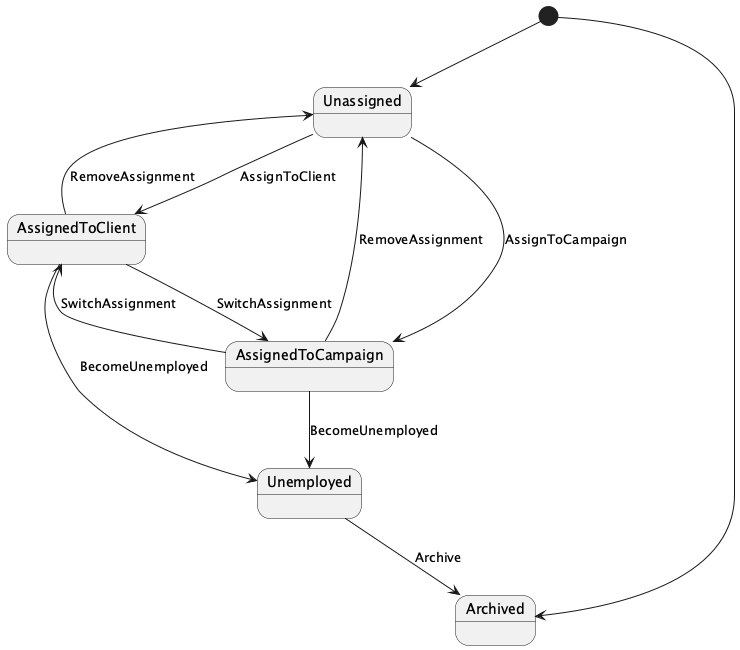

The diagram above was rendered by PlantUML. Its source (embedded in the PNG):
@startuml
[*] --> Unassigned
Unassigned --> AssignedToClient : AssignToClient
Unassigned --> AssignedToCampaign : AssignToCampaign
AssignedToClient --> Unassigned : RemoveAssignment
AssignedToCampaign --> Unassigned : RemoveAssignment
AssignedToClient --> AssignedToCampaign : SwitchAssignment
AssignedToCampaign --> AssignedToClient : SwitchAssignment
AssignedToClient --> Unemployed : BecomeUnemployed
AssignedToCampaign --> Unemployed : BecomeUnemployed
Unemployed --> Archived : Archive
[*] --> Archived
@enduml